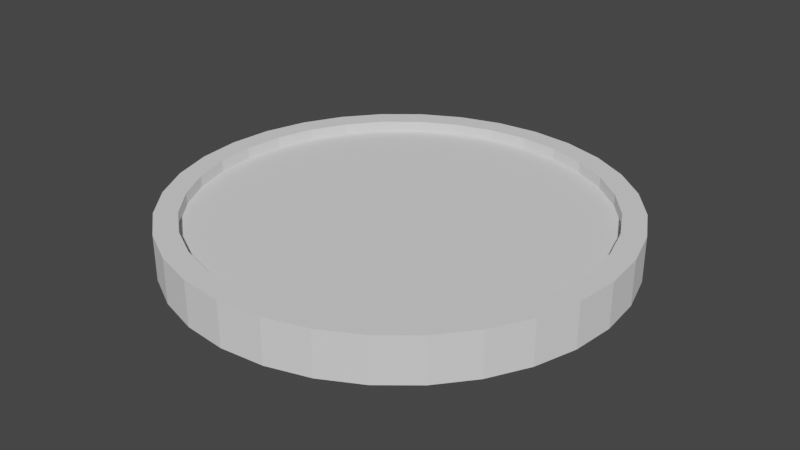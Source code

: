# Source: coin_reward.blend  (saved by Blender 2.92.15; exported with 4.5.12 LTS)
import bpy
from mathutils import Matrix  # noqa: F401  (used for matrix-valued properties, if any)

bpy.ops.wm.read_factory_settings(use_empty=True)
scene = bpy.context.scene
scene.name = 'Scene'

# ---- collections
col_collection = bpy.data.collections.new('Collection'); scene.collection.children.link(col_collection)

# ---- world
world_world = bpy.data.worlds.new('World'); scene.world = world_world
world_world.use_nodes = True; world_world.node_tree.nodes.clear()
_N = world_world.node_tree.nodes; _L = world_world.node_tree.links
n0 = _N.new('ShaderNodeOutputWorld'); n0.name = 'World Output'; n0.location = (300, 300)
n1 = _N.new('ShaderNodeBackground'); n1.name = 'Background'; n1.location = (10, 300)
n1.inputs[0].default_value = (0.05088, 0.05088, 0.05088, 1.0)
_L.new(n1.outputs[0], n0.inputs[0])
n0.is_active_output = True
world_world.color = (0.05088, 0.05088, 0.05088)
world_world.use_sun_shadow = False
world_world.sun_shadow_jitter_overblur = 0.0

# ---- meshes
me_cylinder = bpy.data.meshes.new('Cylinder')
me_cylinder.from_pydata([(-3.837e-08, 0.8995, -0.1), (-3.837e-08, 0.8995, 0.1), (0.1755, 0.8822, -0.1), (0.1755, 0.8822, 0.1), (0.3442, 0.831, -0.1), (0.3442, 0.831, 0.1), (0.4997, 0.7479, -0.1), (0.4997, 0.7479, 0.1), (0.6361, 0.6361, -0.1), (0.6361, 0.6361, 0.1), (0.7479, 0.4997, -0.1), (0.7479, 0.4997, 0.1), (0.831, 0.3442, -0.1), (0.831, 0.3442, 0.1), (0.8822, 0.1755, -0.1), (0.8822, 0.1755, 0.1), (0.8995, 6.008e-08, -0.1), (0.8995, 6.008e-08, 0.1), (0.8822, -0.1755, -0.1), (0.8822, -0.1755, 0.1), (0.831, -0.3442, -0.1), (0.831, -0.3442, 0.1), (0.7479, -0.4997, -0.1), (0.7479, -0.4997, 0.1), (0.6361, -0.6361, -0.1), (0.6361, -0.6361, 0.1), (0.4997, -0.7479, -0.1), (0.4997, -0.7479, 0.1), (0.3442, -0.831, -0.1), (0.3442, -0.831, 0.1), (0.1755, -0.8822, -0.1), (0.1755, -0.8822, 0.1), (-2.95e-07, -0.8995, -0.1), (-2.95e-07, -0.8995, 0.1), (-0.1755, -0.8822, -0.1), (-0.1755, -0.8822, 0.1), (-0.3442, -0.831, -0.1), (-0.3442, -0.831, 0.1), (-0.4997, -0.7479, -0.1), (-0.4997, -0.7479, 0.1), (-0.6361, -0.6361, -0.1), (-0.6361, -0.6361, 0.1), (-0.7479, -0.4997, -0.1), (-0.7479, -0.4997, 0.1), (-0.831, -0.3442, -0.1), (-0.831, -0.3442, 0.1), (-0.8822, -0.1755, -0.1), (-0.8822, -0.1755, 0.1), (-0.8995, 8.731e-07, -0.1), (-0.8995, 8.731e-07, 0.1), (-0.8822, 0.1755, -0.1), (-0.8822, 0.1755, 0.1), (-0.831, 0.3442, -0.1), (-0.831, 0.3442, 0.1), (-0.7479, 0.4997, -0.1), (-0.7479, 0.4997, 0.1), (-0.6361, 0.6361, -0.1), (-0.6361, 0.6361, 0.1), (-0.4997, 0.7479, -0.1), (-0.4997, 0.7479, 0.1), (-0.3442, 0.831, -0.1), (-0.3442, 0.831, 0.1), (-0.1755, 0.8822, -0.1), (-0.1755, 0.8822, 0.1), (0.1951, 0.9808, 0.1), (0.0, 1.0, 0.1), (0.3827, 0.9239, 0.1), (0.5556, 0.8315, 0.1), (0.7071, 0.7071, 0.1), (0.8315, 0.5556, 0.1), (0.9239, 0.3827, 0.1), (0.9808, 0.1951, 0.1), (1.0, 7.55e-08, 0.1), (0.9808, -0.1951, 0.1), (0.9239, -0.3827, 0.1), (0.8315, -0.5556, 0.1), (0.7071, -0.7071, 0.1), (0.5556, -0.8315, 0.1), (0.3827, -0.9239, 0.1), (0.1951, -0.9808, 0.1), (-3.258e-07, -1.0, 0.1), (-0.1951, -0.9808, 0.1), (-0.3827, -0.9239, 0.1), (-0.5556, -0.8315, 0.1), (-0.7071, -0.7071, 0.1), (-0.8315, -0.5556, 0.1), (-0.9239, -0.3827, 0.1), (-0.9808, -0.1951, 0.1), (-1.0, 9.656e-07, 0.1), (-0.9808, 0.1951, 0.1), (-0.9239, 0.3827, 0.1), (-0.8315, 0.5556, 0.1), (-0.7071, 0.7071, 0.1), (-0.5556, 0.8315, 0.1), (-0.3827, 0.9239, 0.1), (-0.1951, 0.9808, 0.1), (0.0, 1.0, -0.1), (0.1951, 0.9808, -0.1), (0.3827, 0.9239, -0.1), (0.5556, 0.8315, -0.1), (0.7071, 0.7071, -0.1), (0.8315, 0.5556, -0.1), (0.9239, 0.3827, -0.1), (0.9808, 0.1951, -0.1), (1.0, 7.55e-08, -0.1), (0.9808, -0.1951, -0.1), (0.9239, -0.3827, -0.1), (0.8315, -0.5556, -0.1), (0.7071, -0.7071, -0.1), (0.5556, -0.8315, -0.1), (0.3827, -0.9239, -0.1), (0.1951, -0.9808, -0.1), (-3.258e-07, -1.0, -0.1), (-0.1951, -0.9808, -0.1), (-0.3827, -0.9239, -0.1), (-0.5556, -0.8315, -0.1), (-0.7071, -0.7071, -0.1), (-0.8315, -0.5556, -0.1), (-0.9239, -0.3827, -0.1), (-0.9808, -0.1951, -0.1), (-1.0, 9.656e-07, -0.1), (-0.9808, 0.1951, -0.1), (-0.9239, 0.3827, -0.1), (-0.8315, 0.5556, -0.1), (-0.7071, 0.7071, -0.1), (-0.5556, 0.8315, -0.1), (-0.3827, 0.9239, -0.1), (-0.1951, 0.9808, -0.1), (0.1755, 0.8822, 0.05), (-3.82e-08, 0.8995, 0.05), (0.3442, 0.831, 0.05), (0.4997, 0.7479, 0.05), (0.6361, 0.6361, 0.05), (0.7479, 0.4997, 0.05), (0.831, 0.3442, 0.05), (0.8822, 0.1755, 0.05), (0.8995, 6.008e-08, 0.05), (0.8822, -0.1755, 0.05), (0.831, -0.3442, 0.05), (0.7479, -0.4997, 0.05), (0.6361, -0.6361, 0.05), (0.4997, -0.7479, 0.05), (0.3442, -0.831, 0.05), (0.1755, -0.8822, 0.05), (-2.948e-07, -0.8995, 0.05), (-0.1755, -0.8822, 0.05), (-0.3442, -0.831, 0.05), (-0.4997, -0.7479, 0.05), (-0.6361, -0.6361, 0.05), (-0.7479, -0.4997, 0.05), (-0.831, -0.3442, 0.05), (-0.8822, -0.1755, 0.05), (-0.8995, 8.731e-07, 0.05), (-0.8822, 0.1755, 0.05), (-0.831, 0.3442, 0.05), (-0.7479, 0.4997, 0.05), (-0.6361, 0.6361, 0.05), (-0.4997, 0.7479, 0.05), (-0.3442, 0.831, 0.05), (-0.1755, 0.8822, 0.05), (-3.831e-08, 0.8995, -0.05), (0.1755, 0.8822, -0.05), (0.3442, 0.831, -0.05), (0.4997, 0.7479, -0.05), (0.6361, 0.6361, -0.05), (0.7479, 0.4997, -0.05), (0.831, 0.3442, -0.05), (0.8822, 0.1755, -0.05), (0.8995, 6.008e-08, -0.05), (0.8822, -0.1755, -0.05), (0.831, -0.3442, -0.05), (0.7479, -0.4997, -0.05), (0.6361, -0.6361, -0.05), (0.4997, -0.7479, -0.05), (0.3442, -0.831, -0.05), (0.1755, -0.8822, -0.05), (-2.949e-07, -0.8995, -0.05), (-0.1755, -0.8822, -0.05), (-0.3442, -0.831, -0.05), (-0.4997, -0.7479, -0.05), (-0.6361, -0.6361, -0.05), (-0.7479, -0.4997, -0.05), (-0.831, -0.3442, -0.05), (-0.8822, -0.1755, -0.05), (-0.8995, 8.731e-07, -0.05), (-0.8822, 0.1755, -0.05), (-0.831, 0.3442, -0.05), (-0.7479, 0.4997, -0.05), (-0.6361, 0.6361, -0.05), (-0.4997, 0.7479, -0.05), (-0.3442, 0.831, -0.05), (-0.1755, 0.8822, -0.05), (-0.1494, 0.7073, 0.05), (-0.3838, 0.0519, 0.05), (-0.1617, -0.2093, 0.05), (-0.3868, -0.38, 0.05), (-0.002116, -0.785, 0.05), (0.3839, -0.42, 0.05), (0.1815, -0.2201, 0.05), (0.3985, 0.006146, 0.05), (0.1672, 0.6978, 0.05), (0.1913, 0.006984, 0.05), (-0.009477, -0.1411, 0.05), (-0.1879, 0.04257, 0.05), (-0.01162, -0.2787, 0.05), (-0.2027, -0.3959, 0.05), (-0.01159, -0.5845, 0.05), (0.2028, -0.3975, 0.05), (0.1755, 0.8822, -0.05), (-3.82e-08, 0.8995, -0.05), (0.3442, 0.831, -0.05), (0.4997, 0.7479, -0.05), (0.6361, 0.6361, -0.05), (0.7479, 0.4997, -0.05), (0.831, 0.3442, -0.05), (0.8822, 0.1755, -0.05), (0.8995, 6.008e-08, -0.05), (0.8822, -0.1755, -0.05), (0.831, -0.3442, -0.05), (0.7479, -0.4997, -0.05), (0.6361, -0.6361, -0.05), (0.4997, -0.7479, -0.05), (0.3442, -0.831, -0.05), (0.1755, -0.8822, -0.05), (-2.948e-07, -0.8995, -0.05), (-0.1755, -0.8822, -0.05), (-0.3442, -0.831, -0.05), (-0.4997, -0.7479, -0.05), (-0.6361, -0.6361, -0.05), (-0.7479, -0.4997, -0.05), (-0.831, -0.3442, -0.05), (-0.8822, -0.1755, -0.05), (-0.8995, 8.731e-07, -0.05), (-0.8822, 0.1755, -0.05), (-0.831, 0.3442, -0.05), (-0.7479, 0.4997, -0.05), (-0.6361, 0.6361, -0.05), (-0.4997, 0.7479, -0.05), (-0.3442, 0.831, -0.05), (-0.1755, 0.8822, -0.05), (-0.1494, 0.7073, -0.05), (-0.3838, 0.0519, -0.05), (-0.1617, -0.2093, -0.05), (-0.3868, -0.38, -0.05), (-0.002116, -0.785, -0.05), (0.3839, -0.42, -0.05), (0.1815, -0.2201, -0.05), (0.3985, 0.006146, -0.05), (0.1672, 0.6978, -0.05), (0.1913, 0.006984, -0.05), (-0.009477, -0.1411, -0.05), (-0.1879, 0.04257, -0.05), (-0.01162, -0.2787, -0.05), (-0.2027, -0.3959, -0.05), (-0.01159, -0.5845, -0.05), (0.2028, -0.3975, -0.05)], [], [(96, 65, 64, 97), (97, 64, 66, 98), (98, 66, 67, 99), (99, 67, 68, 100), (100, 68, 69, 101), (101, 69, 70, 102), (102, 70, 71, 103), (103, 71, 72, 104), (104, 72, 73, 105), (105, 73, 74, 106), (106, 74, 75, 107), (107, 75, 76, 108), (108, 76, 77, 109), (109, 77, 78, 110), (110, 78, 79, 111), (111, 79, 80, 112), (112, 80, 81, 113), (113, 81, 82, 114), (114, 82, 83, 115), (115, 83, 84, 116), (116, 84, 85, 117), (117, 85, 86, 118), (118, 86, 87, 119), (119, 87, 88, 120), (120, 88, 89, 121), (121, 89, 90, 122), (122, 90, 91, 123), (123, 91, 92, 124), (124, 92, 93, 125), (125, 93, 94, 126), (51, 49, 152, 153), (126, 94, 95, 127), (127, 95, 65, 96), (0, 2, 161, 160), (1, 3, 64, 65), (3, 5, 66, 64), (5, 7, 67, 66), (7, 9, 68, 67), (9, 11, 69, 68), (11, 13, 70, 69), (13, 15, 71, 70), (15, 17, 72, 71), (17, 19, 73, 72), (19, 21, 74, 73), (21, 23, 75, 74), (23, 25, 76, 75), (25, 27, 77, 76), (27, 29, 78, 77), (29, 31, 79, 78), (31, 33, 80, 79), (33, 35, 81, 80), (35, 37, 82, 81), (37, 39, 83, 82), (39, 41, 84, 83), (41, 43, 85, 84), (43, 45, 86, 85), (45, 47, 87, 86), (47, 49, 88, 87), (49, 51, 89, 88), (51, 53, 90, 89), (53, 55, 91, 90), (55, 57, 92, 91), (57, 59, 93, 92), (59, 61, 94, 93), (61, 63, 95, 94), (63, 1, 65, 95), (2, 0, 96, 97), (4, 2, 97, 98), (6, 4, 98, 99), (8, 6, 99, 100), (10, 8, 100, 101), (12, 10, 101, 102), (14, 12, 102, 103), (16, 14, 103, 104), (18, 16, 104, 105), (20, 18, 105, 106), (22, 20, 106, 107), (24, 22, 107, 108), (26, 24, 108, 109), (28, 26, 109, 110), (30, 28, 110, 111), (32, 30, 111, 112), (34, 32, 112, 113), (36, 34, 113, 114), (38, 36, 114, 115), (40, 38, 115, 116), (42, 40, 116, 117), (44, 42, 117, 118), (46, 44, 118, 119), (48, 46, 119, 120), (50, 48, 120, 121), (52, 50, 121, 122), (54, 52, 122, 123), (56, 54, 123, 124), (58, 56, 124, 125), (60, 58, 125, 126), (62, 60, 126, 127), (0, 62, 127, 96), (128, 129, 159, 158, 157, 156, 155, 154, 153, 152, 151, 150, 149, 195, 194, 193, 192, 203, 202, 201, 200, 199, 136, 135, 134, 133, 132, 131, 130), (25, 23, 139, 140), (53, 51, 153, 154), (27, 25, 140, 141), (55, 53, 154, 155), (29, 27, 141, 142), (3, 1, 129, 128), (57, 55, 155, 156), (31, 29, 142, 143), (5, 3, 128, 130), (59, 57, 156, 157), (33, 31, 143, 144), (7, 5, 130, 131), (61, 59, 157, 158), (35, 33, 144, 145), (9, 7, 131, 132), (63, 61, 158, 159), (37, 35, 145, 146), (11, 9, 132, 133), (1, 63, 159, 129), (39, 37, 146, 147), (13, 11, 133, 134), (41, 39, 147, 148), (15, 13, 134, 135), (43, 41, 148, 149), (17, 15, 135, 136), (45, 43, 149, 150), (19, 17, 136, 137), (47, 45, 150, 151), (21, 19, 137, 138), (49, 47, 151, 152), (23, 21, 138, 139), (208, 210, 211, 212, 213, 214, 215, 216, 247, 248, 249, 250, 251, 240, 241, 242, 243, 229, 230, 231, 232, 233, 234, 235, 236, 237, 238, 239, 209), (54, 56, 188, 187), (28, 30, 175, 174), (2, 4, 162, 161), (56, 58, 189, 188), (30, 32, 176, 175), (4, 6, 163, 162), (58, 60, 190, 189), (32, 34, 177, 176), (6, 8, 164, 163), (60, 62, 191, 190), (34, 36, 178, 177), (8, 10, 165, 164), (62, 0, 160, 191), (36, 38, 179, 178), (10, 12, 166, 165), (38, 40, 180, 179), (12, 14, 167, 166), (40, 42, 181, 180), (14, 16, 168, 167), (42, 44, 182, 181), (16, 18, 169, 168), (44, 46, 183, 182), (18, 20, 170, 169), (46, 48, 184, 183), (20, 22, 171, 170), (48, 50, 185, 184), (22, 24, 172, 171), (50, 52, 186, 185), (24, 26, 173, 172), (52, 54, 187, 186), (26, 28, 174, 173), (136, 199, 198, 197, 196, 195, 149, 148, 147, 146, 145, 144, 143, 142, 141, 140, 139, 138, 137), (204, 205, 206, 207), (216, 217, 218, 219, 220, 221, 222, 223, 224, 225, 226, 227, 228, 229, 243, 244, 245, 246, 247), (252, 255, 254, 253)])
_uv = me_cylinder.uv_layers.new(name='UVMap')
_uv.uv.foreach_set('vector', [1.0, 0.5, 1.0, 1.0, 0.9688, 1.0, 0.9688, 0.5, 0.9688, 0.5, 0.9688, 1.0, 0.9375, 1.0, 0.9375, 0.5, 0.9375, 0.5, 0.9375, 1.0, 0.9062, 1.0, 0.9062, 0.5, 0.9062, 0.5, 0.9062, 1.0, 0.875, 1.0, 0.875, 0.5, 0.875, 0.5, 0.875, 1.0, 0.8438, 1.0, 0.8438, 0.5, 0.8438, 0.5, 0.8438, 1.0, 0.8125, 1.0, 0.8125, 0.5, 0.8125, 0.5, 0.8125, 1.0, 0.7812, 1.0, 0.7812, 0.5, 0.7812, 0.5, 0.7812, 1.0, 0.75, 1.0, 0.75, 0.5, 0.75, 0.5, 0.75, 1.0, 0.7188, 1.0, 0.7188, 0.5, 0.7188, 0.5, 0.7188, 1.0, 0.6875, 1.0, 0.6875, 0.5, 0.6875, 0.5, 0.6875, 1.0, 0.6562, 1.0, 0.6562, 0.5, 0.6562, 0.5, 0.6562, 1.0, 0.625, 1.0, 0.625, 0.5, 0.625, 0.5, 0.625, 1.0, 0.5938, 1.0, 0.5938, 0.5, 0.5938, 0.5, 0.5938, 1.0, 0.5625, 1.0, 0.5625, 0.5, 0.5625, 0.5, 0.5625, 1.0, 0.5312, 1.0, 0.5312, 0.5, 0.5312, 0.5, 0.5312, 1.0, 0.5, 1.0, 0.5, 0.5, 0.5, 0.5, 0.5, 1.0, 0.4688, 1.0, 0.4688, 0.5, 0.4688, 0.5, 0.4688, 1.0, 0.4375, 1.0, 0.4375, 0.5, 0.4375, 0.5, 0.4375, 1.0, 0.4062, 1.0, 0.4062, 0.5, 0.4062, 0.5, 0.4062, 1.0, 0.375, 1.0, 0.375, 0.5, 0.375, 0.5, 0.375, 1.0, 0.3438, 1.0, 0.3438, 0.5, 0.3438, 0.5, 0.3438, 1.0, 0.3125, 1.0, 0.3125, 0.5, 0.3125, 0.5, 0.3125, 1.0, 0.2812, 1.0, 0.2812, 0.5, 0.2812, 0.5, 0.2812, 1.0, 0.25, 1.0, 0.25, 0.5, 0.25, 0.5, 0.25, 1.0, 0.2188, 1.0, 0.2188, 0.5, 0.2188, 0.5, 0.2188, 1.0, 0.1875, 1.0, 0.1875, 0.5, 0.1875, 0.5, 0.1875, 1.0, 0.1562, 1.0, 0.1562, 0.5, 0.1562, 0.5, 0.1562, 1.0, 0.125, 1.0, 0.125, 0.5, 0.125, 0.5, 0.125, 1.0, 0.09375, 1.0, 0.09375, 0.5, 0.09375, 0.5, 0.09375, 1.0, 0.0625, 1.0, 0.0625, 0.5, 0.03826, 0.2921, 0.03412, 0.25, 0.03412, 0.25, 0.03826, 0.2921, 0.0625, 0.5, 0.0625, 1.0, 0.03125, 1.0, 0.03125, 0.5, 0.03125, 0.5, 0.03125, 1.0, 0.0, 1.0, 0.0, 0.5, 0.75, 0.4659, 0.7921, 0.4617, 0.7921, 0.4617, 0.75, 0.4659, 0.25, 0.4659, 0.2921, 0.4617, 0.2968, 0.4854, 0.25, 0.49, 0.2921, 0.4617, 0.3326, 0.4495, 0.3418, 0.4717, 0.2968, 0.4854, 0.3326, 0.4495, 0.3699, 0.4295, 0.3833, 0.4496, 0.3418, 0.4717, 0.3699, 0.4295, 0.4027, 0.4027, 0.4197, 0.4197, 0.3833, 0.4496, 0.4027, 0.4027, 0.4295, 0.3699, 0.4496, 0.3833, 0.4197, 0.4197, 0.4295, 0.3699, 0.4495, 0.3326, 0.4717, 0.3418, 0.4496, 0.3833, 0.4495, 0.3326, 0.4617, 0.2921, 0.4854, 0.2968, 0.4717, 0.3418, 0.4617, 0.2921, 0.4659, 0.25, 0.49, 0.25, 0.4854, 0.2968, 0.4659, 0.25, 0.4617, 0.2079, 0.4854, 0.2032, 0.49, 0.25, 0.4617, 0.2079, 0.4495, 0.1674, 0.4717, 0.1582, 0.4854, 0.2032, 0.4495, 0.1674, 0.4295, 0.1301, 0.4496, 0.1167, 0.4717, 0.1582, 0.4295, 0.1301, 0.4027, 0.09735, 0.4197, 0.08029, 0.4496, 0.1167, 0.4027, 0.09735, 0.3699, 0.0705, 0.3833, 0.05045, 0.4197, 0.08029, 0.3699, 0.0705, 0.3326, 0.05055, 0.3418, 0.02827, 0.3833, 0.05045, 0.3326, 0.05055, 0.2921, 0.03826, 0.2968, 0.01461, 0.3418, 0.02827, 0.2921, 0.03826, 0.25, 0.03412, 0.25, 0.01, 0.2968, 0.01461, 0.25, 0.03412, 0.2079, 0.03826, 0.2032, 0.01461, 0.25, 0.01, 0.2079, 0.03826, 0.1674, 0.05055, 0.1582, 0.02827, 0.2032, 0.01461, 0.1674, 0.05055, 0.1301, 0.0705, 0.1167, 0.05045, 0.1582, 0.02827, 0.1301, 0.0705, 0.09735, 0.09735, 0.08029, 0.08029, 0.1167, 0.05045, 0.09735, 0.09735, 0.0705, 0.1301, 0.05045, 0.1167, 0.08029, 0.08029, 0.0705, 0.1301, 0.05055, 0.1674, 0.02827, 0.1582, 0.05045, 0.1167, 0.05055, 0.1674, 0.03826, 0.2079, 0.01461, 0.2032, 0.02827, 0.1582, 0.03826, 0.2079, 0.03412, 0.25, 0.01, 0.25, 0.01461, 0.2032, 0.03412, 0.25, 0.03826, 0.2921, 0.01461, 0.2968, 0.01, 0.25, 0.03826, 0.2921, 0.05055, 0.3326, 0.02827, 0.3418, 0.01461, 0.2968, 0.05055, 0.3326, 0.0705, 0.3699, 0.05045, 0.3833, 0.02827, 0.3418, 0.0705, 0.3699, 0.09735, 0.4027, 0.08029, 0.4197, 0.05045, 0.3833, 0.09735, 0.4027, 0.1301, 0.4295, 0.1167, 0.4496, 0.08029, 0.4197, 0.1301, 0.4295, 0.1674, 0.4495, 0.1582, 0.4717, 0.1167, 0.4496, 0.1674, 0.4495, 0.2079, 0.4617, 0.2032, 0.4854, 0.1582, 0.4717, 0.2079, 0.4617, 0.25, 0.4659, 0.25, 0.49, 0.2032, 0.4854, 0.7921, 0.4617, 0.75, 0.4659, 0.75, 0.49, 0.7968, 0.4854, 0.8326, 0.4495, 0.7921, 0.4617, 0.7968, 0.4854, 0.8418, 0.4717, 0.8699, 0.4295, 0.8326, 0.4495, 0.8418, 0.4717, 0.8833, 0.4496, 0.9027, 0.4027, 0.8699, 0.4295, 0.8833, 0.4496, 0.9197, 0.4197, 0.9295, 0.3699, 0.9027, 0.4027, 0.9197, 0.4197, 0.9496, 0.3833, 0.9495, 0.3326, 0.9295, 0.3699, 0.9496, 0.3833, 0.9717, 0.3418, 0.9617, 0.2921, 0.9495, 0.3326, 0.9717, 0.3418, 0.9854, 0.2968, 0.9659, 0.25, 0.9617, 0.2921, 0.9854, 0.2968, 0.99, 0.25, 0.9617, 0.2079, 0.9659, 0.25, 0.99, 0.25, 0.9854, 0.2032, 0.9495, 0.1674, 0.9617, 0.2079, 0.9854, 0.2032, 0.9717, 0.1582, 0.9295, 0.1301, 0.9495, 0.1674, 0.9717, 0.1582, 0.9496, 0.1167, 0.9027, 0.09735, 0.9295, 0.1301, 0.9496, 0.1167, 0.9197, 0.08029, 0.8699, 0.0705, 0.9027, 0.09735, 0.9197, 0.08029, 0.8833, 0.05045, 0.8326, 0.05055, 0.8699, 0.0705, 0.8833, 0.05045, 0.8418, 0.02827, 0.7921, 0.03826, 0.8326, 0.05055, 0.8418, 0.02827, 0.7968, 0.01461, 0.75, 0.03412, 0.7921, 0.03826, 0.7968, 0.01461, 0.75, 0.01, 0.7079, 0.03826, 0.75, 0.03412, 0.75, 0.01, 0.7032, 0.01461, 0.6674, 0.05055, 0.7079, 0.03826, 0.7032, 0.01461, 0.6582, 0.02827, 0.6301, 0.0705, 0.6674, 0.05055, 0.6582, 0.02827, 0.6167, 0.05045, 0.5973, 0.09735, 0.6301, 0.0705, 0.6167, 0.05045, 0.5803, 0.08029, 0.5705, 0.1301, 0.5973, 0.09735, 0.5803, 0.08029, 0.5504, 0.1167, 0.5505, 0.1674, 0.5705, 0.1301, 0.5504, 0.1167, 0.5283, 0.1582, 0.5383, 0.2079, 0.5505, 0.1674, 0.5283, 0.1582, 0.5146, 0.2032, 0.5341, 0.25, 0.5383, 0.2079, 0.5146, 0.2032, 0.51, 0.25, 0.5383, 0.2921, 0.5341, 0.25, 0.51, 0.25, 0.5146, 0.2968, 0.5505, 0.3326, 0.5383, 0.2921, 0.5146, 0.2968, 0.5283, 0.3418, 0.5705, 0.3699, 0.5505, 0.3326, 0.5283, 0.3418, 0.5504, 0.3833, 0.5973, 0.4027, 0.5705, 0.3699, 0.5504, 0.3833, 0.5803, 0.4197, 0.6301, 0.4295, 0.5973, 0.4027, 0.5803, 0.4197, 0.6167, 0.4496, 0.6674, 0.4495, 0.6301, 0.4295, 0.6167, 0.4496, 0.6582, 0.4717, 0.7079, 0.4617, 0.6674, 0.4495, 0.6582, 0.4717, 0.7032, 0.4854, 0.75, 0.4659, 0.7079, 0.4617, 0.7032, 0.4854, 0.75, 0.49, 0.2921, 0.4617, 0.25, 0.4659, 0.2079, 0.4617, 0.1674, 0.4495, 0.1301, 0.4295, 0.09735, 0.4027, 0.0705, 0.3699, 0.05055, 0.3326, 0.03826, 0.2921, 0.03412, 0.25, 0.03826, 0.2079, 0.05055, 0.1674, 0.0705, 0.1301, 0.1572, 0.1588, 0.2112, 0.1998, 0.1579, 0.2625, 0.1901, 0.4198, 0.2049, 0.2602, 0.2477, 0.2161, 0.2959, 0.2517, 0.3141, 0.4175, 0.3456, 0.2515, 0.4659, 0.25, 0.4617, 0.2921, 0.4495, 0.3326, 0.4295, 0.3699, 0.4027, 0.4027, 0.3699, 0.4295, 0.3326, 0.4495, 0.4027, 0.09735, 0.4295, 0.1301, 0.4295, 0.1301, 0.4027, 0.09735, 0.05055, 0.3326, 0.03826, 0.2921, 0.03826, 0.2921, 0.05055, 0.3326, 0.3699, 0.0705, 0.4027, 0.09735, 0.4027, 0.09735, 0.3699, 0.0705, 0.0705, 0.3699, 0.05055, 0.3326, 0.05055, 0.3326, 0.0705, 0.3699, 0.3326, 0.05055, 0.3699, 0.0705, 0.3699, 0.0705, 0.3326, 0.05055, 0.2921, 0.4617, 0.25, 0.4659, 0.25, 0.4659, 0.2921, 0.4617, 0.09735, 0.4027, 0.0705, 0.3699, 0.0705, 0.3699, 0.09735, 0.4027, 0.2921, 0.03826, 0.3326, 0.05055, 0.3326, 0.05055, 0.2921, 0.03826, 0.3326, 0.4495, 0.2921, 0.4617, 0.2921, 0.4617, 0.3326, 0.4495, 0.1301, 0.4295, 0.09735, 0.4027, 0.09735, 0.4027, 0.1301, 0.4295, 0.25, 0.03412, 0.2921, 0.03826, 0.2921, 0.03826, 0.25, 0.03412, 0.3699, 0.4295, 0.3326, 0.4495, 0.3326, 0.4495, 0.3699, 0.4295, 0.1674, 0.4495, 0.1301, 0.4295, 0.1301, 0.4295, 0.1674, 0.4495, 0.2079, 0.03826, 0.25, 0.03412, 0.25, 0.03412, 0.2079, 0.03826, 0.4027, 0.4027, 0.3699, 0.4295, 0.3699, 0.4295, 0.4027, 0.4027, 0.2079, 0.4617, 0.1674, 0.4495, 0.1674, 0.4495, 0.2079, 0.4617, 0.1674, 0.05055, 0.2079, 0.03826, 0.2079, 0.03826, 0.1674, 0.05055, 0.4295, 0.3699, 0.4027, 0.4027, 0.4027, 0.4027, 0.4295, 0.3699, 0.25, 0.4659, 0.2079, 0.4617, 0.2079, 0.4617, 0.25, 0.4659, 0.1301, 0.0705, 0.1674, 0.05055, 0.1674, 0.05055, 0.1301, 0.0705, 0.4495, 0.3326, 0.4295, 0.3699, 0.4295, 0.3699, 0.4495, 0.3326, 0.09735, 0.09735, 0.1301, 0.0705, 0.1301, 0.0705, 0.09735, 0.09735, 0.4617, 0.2921, 0.4495, 0.3326, 0.4495, 0.3326, 0.4617, 0.2921, 0.0705, 0.1301, 0.09735, 0.09735, 0.09735, 0.09735, 0.0705, 0.1301, 0.4659, 0.25, 0.4617, 0.2921, 0.4617, 0.2921, 0.4659, 0.25, 0.05055, 0.1674, 0.0705, 0.1301, 0.0705, 0.1301, 0.05055, 0.1674, 0.4617, 0.2079, 0.4659, 0.25, 0.4659, 0.25, 0.4617, 0.2079, 0.03826, 0.2079, 0.05055, 0.1674, 0.05055, 0.1674, 0.03826, 0.2079, 0.4495, 0.1674, 0.4617, 0.2079, 0.4617, 0.2079, 0.4495, 0.1674, 0.03412, 0.25, 0.03826, 0.2079, 0.03826, 0.2079, 0.03412, 0.25, 0.4295, 0.1301, 0.4495, 0.1674, 0.4495, 0.1674, 0.4295, 0.1301, 0.2921, 0.4617, 0.3326, 0.4495, 0.3699, 0.4295, 0.4027, 0.4027, 0.4295, 0.3699, 0.4495, 0.3326, 0.4617, 0.2921, 0.4659, 0.25, 0.3456, 0.2515, 0.3141, 0.4175, 0.2959, 0.2517, 0.2477, 0.2161, 0.2049, 0.2602, 0.1901, 0.4198, 0.1579, 0.2625, 0.2112, 0.1998, 0.1572, 0.1588, 0.0705, 0.1301, 0.05055, 0.1674, 0.03826, 0.2079, 0.03412, 0.25, 0.03826, 0.2921, 0.05055, 0.3326, 0.0705, 0.3699, 0.09735, 0.4027, 0.1301, 0.4295, 0.1674, 0.4495, 0.2079, 0.4617, 0.25, 0.4659, 0.5705, 0.3699, 0.5973, 0.4027, 0.5973, 0.4027, 0.5705, 0.3699, 0.8326, 0.05055, 0.7921, 0.03826, 0.7921, 0.03826, 0.8326, 0.05055, 0.7921, 0.4617, 0.8326, 0.4495, 0.8326, 0.4495, 0.7921, 0.4617, 0.5973, 0.4027, 0.6301, 0.4295, 0.6301, 0.4295, 0.5973, 0.4027, 0.7921, 0.03826, 0.75, 0.03412, 0.75, 0.03412, 0.7921, 0.03826, 0.8326, 0.4495, 0.8699, 0.4295, 0.8699, 0.4295, 0.8326, 0.4495, 0.6301, 0.4295, 0.6674, 0.4495, 0.6674, 0.4495, 0.6301, 0.4295, 0.75, 0.03412, 0.7079, 0.03826, 0.7079, 0.03826, 0.75, 0.03412, 0.8699, 0.4295, 0.9027, 0.4027, 0.9027, 0.4027, 0.8699, 0.4295, 0.6674, 0.4495, 0.7079, 0.4617, 0.7079, 0.4617, 0.6674, 0.4495, 0.7079, 0.03826, 0.6674, 0.05055, 0.6674, 0.05055, 0.7079, 0.03826, 0.9027, 0.4027, 0.9295, 0.3699, 0.9295, 0.3699, 0.9027, 0.4027, 0.7079, 0.4617, 0.75, 0.4659, 0.75, 0.4659, 0.7079, 0.4617, 0.6674, 0.05055, 0.6301, 0.0705, 0.6301, 0.0705, 0.6674, 0.05055, 0.9295, 0.3699, 0.9495, 0.3326, 0.9495, 0.3326, 0.9295, 0.3699, 0.6301, 0.0705, 0.5973, 0.09735, 0.5973, 0.09735, 0.6301, 0.0705, 0.9495, 0.3326, 0.9617, 0.2921, 0.9617, 0.2921, 0.9495, 0.3326, 0.5973, 0.09735, 0.5705, 0.1301, 0.5705, 0.1301, 0.5973, 0.09735, 0.9617, 0.2921, 0.9659, 0.25, 0.9659, 0.25, 0.9617, 0.2921, 0.5705, 0.1301, 0.5505, 0.1674, 0.5505, 0.1674, 0.5705, 0.1301, 0.9659, 0.25, 0.9617, 0.2079, 0.9617, 0.2079, 0.9659, 0.25, 0.5505, 0.1674, 0.5383, 0.2079, 0.5383, 0.2079, 0.5505, 0.1674, 0.9617, 0.2079, 0.9495, 0.1674, 0.9495, 0.1674, 0.9617, 0.2079, 0.5383, 0.2079, 0.5341, 0.25, 0.5341, 0.25, 0.5383, 0.2079, 0.9495, 0.1674, 0.9295, 0.1301, 0.9295, 0.1301, 0.9495, 0.1674, 0.5341, 0.25, 0.5383, 0.2921, 0.5383, 0.2921, 0.5341, 0.25, 0.9295, 0.1301, 0.9027, 0.09735, 0.9027, 0.09735, 0.9295, 0.1301, 0.5383, 0.2921, 0.5505, 0.3326, 0.5505, 0.3326, 0.5383, 0.2921, 0.9027, 0.09735, 0.8699, 0.0705, 0.8699, 0.0705, 0.9027, 0.09735, 0.5505, 0.3326, 0.5705, 0.3699, 0.5705, 0.3699, 0.5505, 0.3326, 0.8699, 0.0705, 0.8326, 0.05055, 0.8326, 0.05055, 0.8699, 0.0705, 0.4659, 0.25, 0.3456, 0.2515, 0.2936, 0.1972, 0.3421, 0.1492, 0.2495, 0.0616, 0.1572, 0.1588, 0.0705, 0.1301, 0.09735, 0.09735, 0.1301, 0.0705, 0.1674, 0.05055, 0.2079, 0.03826, 0.25, 0.03412, 0.2921, 0.03826, 0.3326, 0.05055, 0.3699, 0.0705, 0.4027, 0.09735, 0.4295, 0.1301, 0.4495, 0.1674, 0.4617, 0.2079, 0.2472, 0.1831, 0.2014, 0.155, 0.2472, 0.1097, 0.2987, 0.1546, 0.4659, 0.25, 0.4617, 0.2079, 0.4495, 0.1674, 0.4295, 0.1301, 0.4027, 0.09735, 0.3699, 0.0705, 0.3326, 0.05055, 0.2921, 0.03826, 0.25, 0.03412, 0.2079, 0.03826, 0.1674, 0.05055, 0.1301, 0.0705, 0.09735, 0.09735, 0.0705, 0.1301, 0.1572, 0.1588, 0.2495, 0.0616, 0.3421, 0.1492, 0.2936, 0.1972, 0.3456, 0.2515, 0.2472, 0.1831, 0.2987, 0.1546, 0.2472, 0.1097, 0.2014, 0.155])
me_cylinder.use_remesh_fix_poles = True
me_cylinder.use_remesh_preserve_attributes = False
me_cylinder.use_mirror_z = True
me_cylinder.use_mirror_vertex_groups = False
me_cylinder.update()
me_cylinder_001 = bpy.data.meshes.new('Cylinder.001')
me_cylinder_001.from_pydata([(-0.1494, 0.7073, 0.05), (-0.3838, 0.0519, 0.05), (-0.1617, -0.2093, 0.05), (-0.3868, -0.38, 0.05), (-0.002116, -0.785, 0.05), (0.3839, -0.42, 0.05), (0.1815, -0.2201, 0.05), (0.3985, 0.006146, 0.05), (0.1672, 0.6978, 0.05), (0.1913, 0.006984, 0.05), (-0.009477, -0.1411, 0.05), (-0.1879, 0.04257, 0.05), (-0.01162, -0.2787, 0.05), (-0.2027, -0.3959, 0.05), (-0.01159, -0.5845, 0.05), (0.2028, -0.3975, 0.05)], [], [(4, 5, 15, 14, 13, 3), (3, 13, 12, 15, 5, 6, 7, 8, 9, 10, 11, 0, 1, 2)])
_uv = me_cylinder_001.uv_layers.new(name='UVMap')
_uv.uv.foreach_set('vector', [0.2495, 0.0616, 0.3421, 0.1492, 0.2987, 0.1546, 0.2472, 0.1097, 0.2014, 0.155, 0.1572, 0.1588, 0.1572, 0.1588, 0.2014, 0.155, 0.2472, 0.1831, 0.2987, 0.1546, 0.3421, 0.1492, 0.2936, 0.1972, 0.3456, 0.2515, 0.3141, 0.4175, 0.2959, 0.2517, 0.2477, 0.2161, 0.2049, 0.2602, 0.1901, 0.4198, 0.1579, 0.2625, 0.2112, 0.1998])
me_cylinder_001.use_remesh_fix_poles = True
me_cylinder_001.use_remesh_preserve_attributes = False
me_cylinder_001.use_mirror_z = True
me_cylinder_001.use_mirror_vertex_groups = False
me_cylinder_001.update()
me_cylinder_002 = bpy.data.meshes.new('Cylinder.002')
me_cylinder_002.from_pydata([(-0.1494, 0.7073, -0.05), (-0.3838, 0.0519, -0.05), (-0.1617, -0.2093, -0.05), (-0.3868, -0.38, -0.05), (-0.002116, -0.785, -0.05), (0.3839, -0.42, -0.05), (0.1815, -0.2201, -0.05), (0.3985, 0.006146, -0.05), (0.1672, 0.6978, -0.05), (0.1913, 0.006984, -0.05), (-0.009477, -0.1411, -0.05), (-0.1879, 0.04257, -0.05), (-0.01162, -0.2787, -0.05), (-0.2027, -0.3959, -0.05), (-0.01159, -0.5845, -0.05), (0.2028, -0.3975, -0.05)], [], [(4, 3, 13, 14, 15, 5), (3, 2, 1, 0, 11, 10, 9, 8, 7, 6, 5, 15, 12, 13)])
_uv = me_cylinder_002.uv_layers.new(name='UVMap')
_uv.uv.foreach_set('vector', [0.2495, 0.0616, 0.1572, 0.1588, 0.2014, 0.155, 0.2472, 0.1097, 0.2987, 0.1546, 0.3421, 0.1492, 0.1572, 0.1588, 0.2112, 0.1998, 0.1579, 0.2625, 0.1901, 0.4198, 0.2049, 0.2602, 0.2477, 0.2161, 0.2959, 0.2517, 0.3141, 0.4175, 0.3456, 0.2515, 0.2936, 0.1972, 0.3421, 0.1492, 0.2987, 0.1546, 0.2472, 0.1831, 0.2014, 0.155])
me_cylinder_002.use_remesh_fix_poles = True
me_cylinder_002.use_remesh_preserve_attributes = False
me_cylinder_002.use_mirror_z = True
me_cylinder_002.use_mirror_vertex_groups = False
me_cylinder_002.update()

# ---- objects
ob_coinreward = bpy.data.objects.new('CoinReward', me_cylinder)
ob_coinsymbol = bpy.data.objects.new('CoinSymbol', me_cylinder_001)
ob_coinsymbol_001 = bpy.data.objects.new('CoinSymbol.001', me_cylinder_002)

# ---- transforms, parenting, visibility, modifiers, constraints
ob_coinreward.location = (0.0, 0.0, 0.0)
ob_coinreward.lineart.crease_threshold = 0.0
ob_coinreward.use_mesh_mirror_z = True
ob_coinsymbol.location = (0.0, 0.0, 0.0)
ob_coinsymbol.lineart.crease_threshold = 0.0
ob_coinsymbol.use_mesh_mirror_z = True
ob_coinsymbol_001.location = (0.0, 0.0, 0.0)
ob_coinsymbol_001.lineart.crease_threshold = 0.0
ob_coinsymbol_001.use_mesh_mirror_z = True

# ---- collection membership
col_collection.objects.link(ob_coinreward)
col_collection.objects.link(ob_coinsymbol)
col_collection.objects.link(ob_coinsymbol_001)

# ---- scene / render settings (as saved in the file)
scene.frame_start = 1; scene.frame_end = 250; scene.frame_set(1)
scene.render.engine = 'BLENDER_EEVEE_NEXT'
scene.cycles.use_denoising = False
scene.cycles.samples = 128
scene.cycles.sampling_pattern = 'TABULATED_SOBOL'
scene.cycles.use_adaptive_sampling = False
scene.cycles.use_light_tree = False
scene.view_settings.view_transform = 'Filmic'
bpy.context.view_layer.update()

# ---- added for rendering (the .blend has no active camera and no usable light): camera, sun
cam_auto = bpy.data.cameras.new('AutoCamera')
cam_auto.lens = 50.0
cam_auto.sensor_width = 36.0
cam_auto.clip_end = 1000.0
ob_auto_camera = bpy.data.objects.new('AutoCamera', cam_auto)
scene.collection.objects.link(ob_auto_camera)
ob_auto_camera.location = (2.62346, -3.14816, 2.09877)
ob_auto_camera.rotation_euler = (1.09748, -7.21219e-08, 0.694738)
scene.camera = ob_auto_camera
light_auto_sun = bpy.data.lights.new('AutoSun', 'SUN')
light_auto_sun.energy = 3.0
light_auto_sun.angle = 0.0523599
ob_auto_sun = bpy.data.objects.new('AutoSun', light_auto_sun)
scene.collection.objects.link(ob_auto_sun)
ob_auto_sun.rotation_euler = (0.872665, 0.174533, 0.523599)
bpy.context.view_layer.update()

